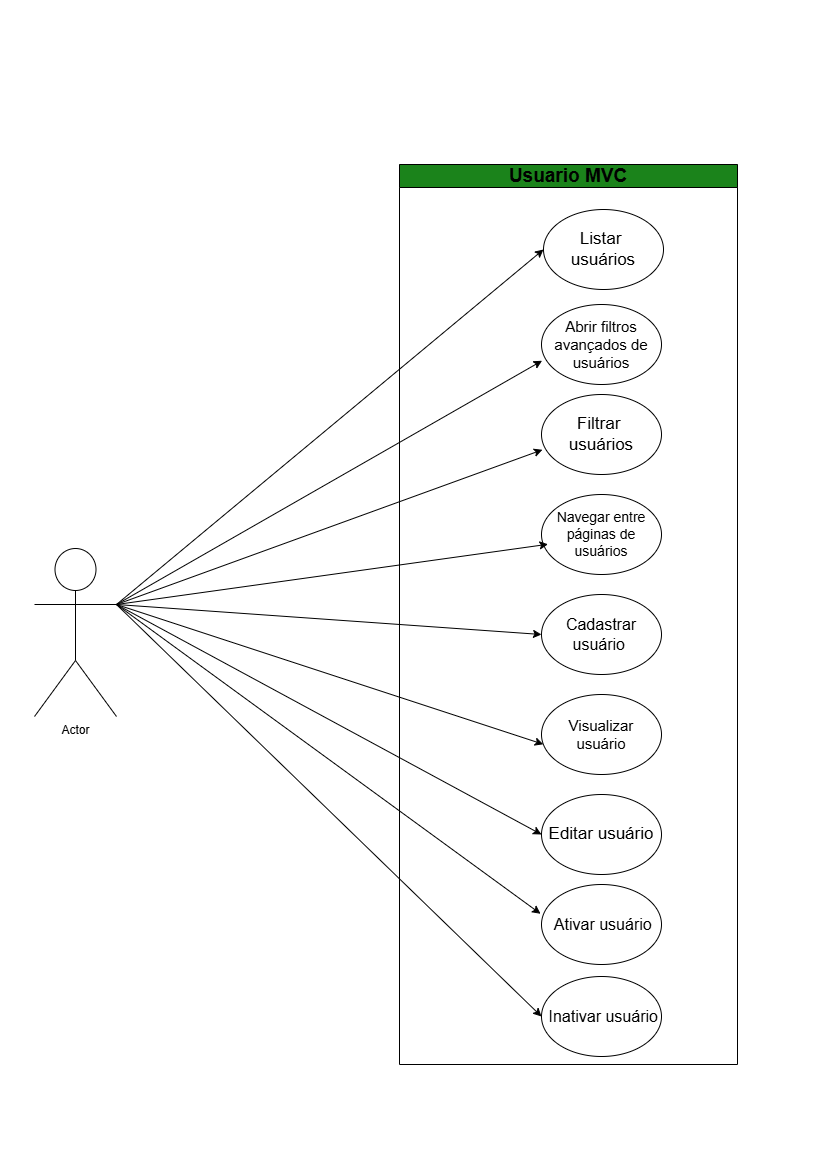

The diagram above was exported from draw.io. Its source (the exported page's mxGraphModel, read from the mxfile embedded in the PNG):
<mxGraphModel dx="1477" dy="1923" grid="0" gridSize="10" guides="1" tooltips="1" connect="1" arrows="1" fold="1" page="1" pageScale="1" pageWidth="827" pageHeight="1169" math="0" shadow="0">
  <root>
    <mxCell id="0" />
    <mxCell id="1" parent="0" />
    <mxCell id="2jnFbygAMef6HgsPNV7j-1" parent="1" style="swimlane;whiteSpace=wrap;html=1;fillColor=#1B831B;fontSize=19;" value="Usuario MVC" vertex="1">
      <mxGeometry height="900" width="338" x="399" y="-1005" as="geometry" />
    </mxCell>
    <mxCell id="2jnFbygAMef6HgsPNV7j-2" parent="2jnFbygAMef6HgsPNV7j-1" style="ellipse;whiteSpace=wrap;html=1;fontSize=17;" value="Listar&amp;nbsp;&lt;div&gt;usuários&lt;/div&gt;" vertex="1">
      <mxGeometry height="80" width="120" x="144" y="45" as="geometry" />
    </mxCell>
    <mxCell id="2jnFbygAMef6HgsPNV7j-3" parent="2jnFbygAMef6HgsPNV7j-1" style="ellipse;whiteSpace=wrap;html=1;fontSize=15;" value="Abrir filtros avançados de usuários" vertex="1">
      <mxGeometry height="80" width="120" x="142" y="140" as="geometry" />
    </mxCell>
    <mxCell id="2jnFbygAMef6HgsPNV7j-4" parent="2jnFbygAMef6HgsPNV7j-1" style="ellipse;whiteSpace=wrap;html=1;fontSize=17;" value="Filtrar&amp;nbsp;&lt;div&gt;usuários&lt;/div&gt;" vertex="1">
      <mxGeometry height="80" width="120" x="142" y="230" as="geometry" />
    </mxCell>
    <mxCell id="2jnFbygAMef6HgsPNV7j-5" parent="2jnFbygAMef6HgsPNV7j-1" style="ellipse;whiteSpace=wrap;html=1;fontSize=14;" value="Navegar entre páginas de usuários" vertex="1">
      <mxGeometry height="80" width="120" x="142" y="330" as="geometry" />
    </mxCell>
    <mxCell id="2jnFbygAMef6HgsPNV7j-6" parent="2jnFbygAMef6HgsPNV7j-1" style="ellipse;whiteSpace=wrap;html=1;fontSize=16;" value="Cadastrar usuário&amp;nbsp;" vertex="1">
      <mxGeometry height="80" width="120" x="142" y="430" as="geometry" />
    </mxCell>
    <mxCell id="2jnFbygAMef6HgsPNV7j-7" parent="2jnFbygAMef6HgsPNV7j-1" style="ellipse;whiteSpace=wrap;html=1;fontSize=16;" value="&amp;nbsp;Ativar usuário" vertex="1">
      <mxGeometry height="80" width="120" x="142" y="720" as="geometry" />
    </mxCell>
    <mxCell id="2jnFbygAMef6HgsPNV7j-8" parent="2jnFbygAMef6HgsPNV7j-1" style="ellipse;whiteSpace=wrap;html=1;fontSize=15;" value="Visualizar usuário" vertex="1">
      <mxGeometry height="80" width="120" x="142" y="530" as="geometry" />
    </mxCell>
    <mxCell id="2jnFbygAMef6HgsPNV7j-9" parent="2jnFbygAMef6HgsPNV7j-1" style="ellipse;whiteSpace=wrap;html=1;fontSize=17;" value="Editar usuário" vertex="1">
      <mxGeometry height="80" width="120" x="142" y="630" as="geometry" />
    </mxCell>
    <mxCell id="2jnFbygAMef6HgsPNV7j-10" parent="2jnFbygAMef6HgsPNV7j-1" style="ellipse;whiteSpace=wrap;html=1;fontSize=16;" value="&amp;nbsp;Inativar usuário" vertex="1">
      <mxGeometry height="80" width="120" x="142" y="812" as="geometry" />
    </mxCell>
    <mxCell id="2jnFbygAMef6HgsPNV7j-11" edge="1" parent="1" source="2jnFbygAMef6HgsPNV7j-15" style="rounded=0;orthogonalLoop=1;jettySize=auto;html=1;exitX=1;exitY=0.3333333333333333;exitDx=0;exitDy=0;exitPerimeter=0;entryX=0;entryY=0.5;entryDx=0;entryDy=0;" target="2jnFbygAMef6HgsPNV7j-6">
      <mxGeometry relative="1" as="geometry" />
    </mxCell>
    <mxCell id="2jnFbygAMef6HgsPNV7j-12" edge="1" parent="1" source="2jnFbygAMef6HgsPNV7j-15" style="rounded=0;orthogonalLoop=1;jettySize=auto;html=1;exitX=1;exitY=0.3333333333333333;exitDx=0;exitDy=0;exitPerimeter=0;entryX=-0.008;entryY=0.366;entryDx=0;entryDy=0;entryPerimeter=0;" target="2jnFbygAMef6HgsPNV7j-7">
      <mxGeometry relative="1" as="geometry">
        <mxPoint x="730" y="1065" as="targetPoint" />
      </mxGeometry>
    </mxCell>
    <mxCell id="2jnFbygAMef6HgsPNV7j-13" edge="1" parent="1" source="2jnFbygAMef6HgsPNV7j-15" style="rounded=0;orthogonalLoop=1;jettySize=auto;html=1;exitX=1;exitY=0.3333333333333333;exitDx=0;exitDy=0;exitPerimeter=0;entryX=0;entryY=0.5;entryDx=0;entryDy=0;" target="2jnFbygAMef6HgsPNV7j-10">
      <mxGeometry relative="1" as="geometry" />
    </mxCell>
    <mxCell id="2jnFbygAMef6HgsPNV7j-14" edge="1" parent="1" source="2jnFbygAMef6HgsPNV7j-15" style="rounded=0;orthogonalLoop=1;jettySize=auto;html=1;exitX=1;exitY=0.3333333333333333;exitDx=0;exitDy=0;exitPerimeter=0;entryX=0;entryY=0.5;entryDx=0;entryDy=0;" target="2jnFbygAMef6HgsPNV7j-2">
      <mxGeometry relative="1" as="geometry" />
    </mxCell>
    <mxCell id="2jnFbygAMef6HgsPNV7j-15" parent="1" style="shape=umlActor;verticalLabelPosition=bottom;verticalAlign=top;html=1;outlineConnect=0;" value="Actor" vertex="1">
      <mxGeometry height="168" width="82" x="34" y="-621" as="geometry" />
    </mxCell>
    <mxCell id="2jnFbygAMef6HgsPNV7j-16" edge="1" parent="1" source="2jnFbygAMef6HgsPNV7j-15" style="rounded=0;orthogonalLoop=1;jettySize=auto;html=1;exitX=1;exitY=0.3333333333333333;exitDx=0;exitDy=0;exitPerimeter=0;entryX=0.008;entryY=0.691;entryDx=0;entryDy=0;entryPerimeter=0;" target="2jnFbygAMef6HgsPNV7j-4">
      <mxGeometry relative="1" as="geometry">
        <mxPoint x="477" y="87" as="targetPoint" />
      </mxGeometry>
    </mxCell>
    <mxCell id="2jnFbygAMef6HgsPNV7j-17" edge="1" parent="1" source="2jnFbygAMef6HgsPNV7j-15" style="rounded=0;orthogonalLoop=1;jettySize=auto;html=1;exitX=1;exitY=0.3333333333333333;exitDx=0;exitDy=0;exitPerimeter=0;entryX=0.054;entryY=0.622;entryDx=0;entryDy=0;entryPerimeter=0;" target="2jnFbygAMef6HgsPNV7j-5">
      <mxGeometry relative="1" as="geometry" />
    </mxCell>
    <mxCell id="2jnFbygAMef6HgsPNV7j-18" edge="1" parent="1" source="2jnFbygAMef6HgsPNV7j-15" style="rounded=0;orthogonalLoop=1;jettySize=auto;html=1;exitX=1;exitY=0.3333333333333333;exitDx=0;exitDy=0;exitPerimeter=0;entryX=0.015;entryY=0.622;entryDx=0;entryDy=0;entryPerimeter=0;" target="2jnFbygAMef6HgsPNV7j-8">
      <mxGeometry relative="1" as="geometry" />
    </mxCell>
    <mxCell id="2jnFbygAMef6HgsPNV7j-19" edge="1" parent="1" source="2jnFbygAMef6HgsPNV7j-15" style="rounded=0;orthogonalLoop=1;jettySize=auto;html=1;exitX=1;exitY=0.3333333333333333;exitDx=0;exitDy=0;exitPerimeter=0;entryX=0;entryY=0.5;entryDx=0;entryDy=0;" target="2jnFbygAMef6HgsPNV7j-9">
      <mxGeometry relative="1" as="geometry">
        <mxPoint x="724" y="976" as="targetPoint" />
      </mxGeometry>
    </mxCell>
    <mxCell id="2jnFbygAMef6HgsPNV7j-20" edge="1" parent="1" source="2jnFbygAMef6HgsPNV7j-15" style="rounded=0;orthogonalLoop=1;jettySize=auto;html=1;exitX=1;exitY=0.3333333333333333;exitDx=0;exitDy=0;exitPerimeter=0;entryX=0.005;entryY=0.703;entryDx=0;entryDy=0;entryPerimeter=0;" target="2jnFbygAMef6HgsPNV7j-3">
      <mxGeometry relative="1" as="geometry" />
    </mxCell>
  </root>
</mxGraphModel>